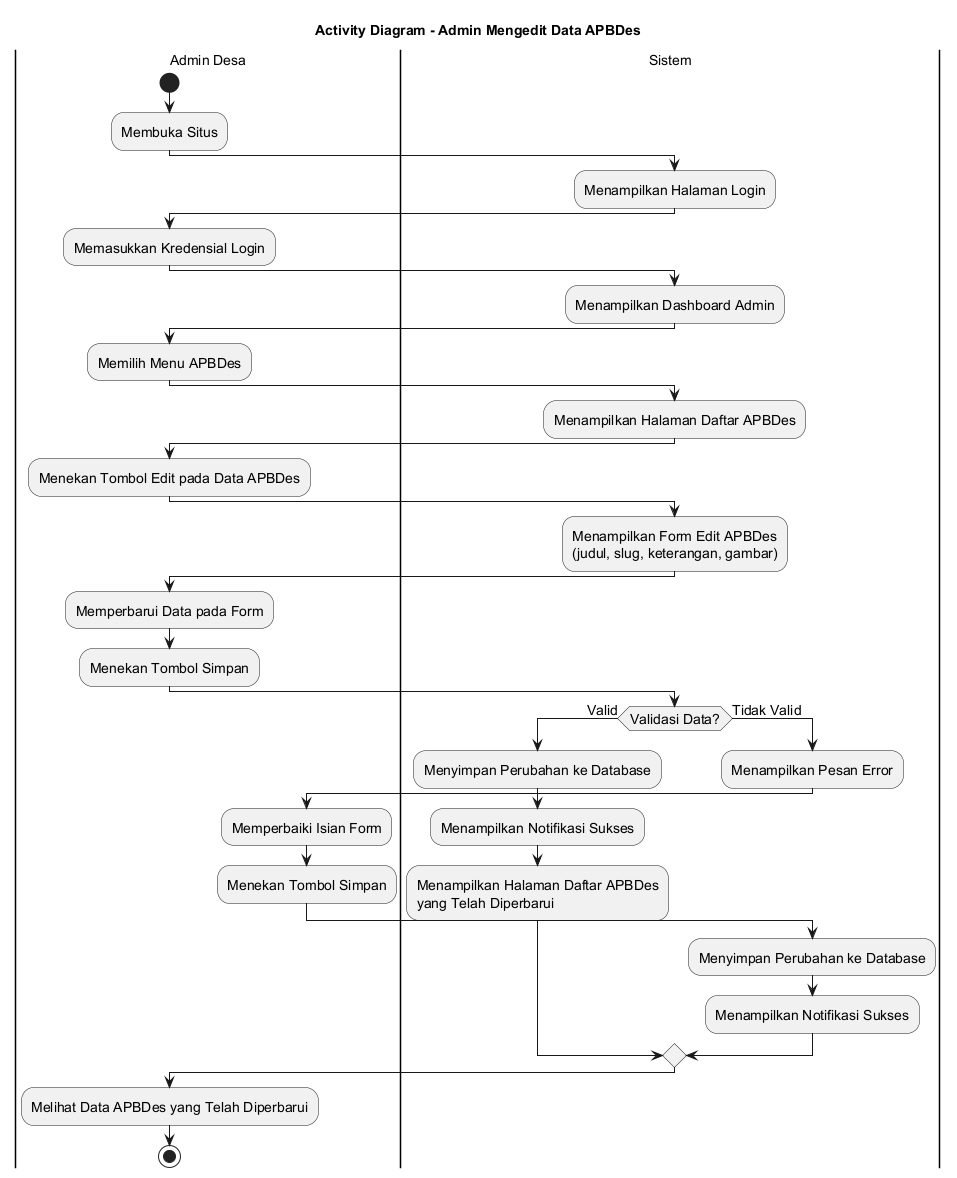

The diagram above was rendered by PlantUML. Its source (embedded in the PNG):
@startuml
skinparamlocked defaultFontSize 14
title Activity Diagram - Admin Mengedit Data APBDes

|Admin Desa|
start
:Membuka Situs;

|Sistem|
:Menampilkan Halaman Login;

|Admin Desa|
:Memasukkan Kredensial Login;

|Sistem|
:Menampilkan Dashboard Admin;

|Admin Desa|
:Memilih Menu APBDes;

|Sistem|
:Menampilkan Halaman Daftar APBDes;

|Admin Desa|
:Menekan Tombol Edit pada Data APBDes;

|Sistem|
:Menampilkan Form Edit APBDes
(judul, slug, keterangan, gambar);

|Admin Desa|
:Memperbarui Data pada Form;
:Menekan Tombol Simpan;

|Sistem|
if (Validasi Data?) then (Valid)
    :Menyimpan Perubahan ke Database;
    :Menampilkan Notifikasi Sukses;
    :Menampilkan Halaman Daftar APBDes
    yang Telah Diperbarui;
else (Tidak Valid)
    :Menampilkan Pesan Error;
    |Admin Desa|
    :Memperbaiki Isian Form;
    :Menekan Tombol Simpan;
    |Sistem|
    :Menyimpan Perubahan ke Database;
    :Menampilkan Notifikasi Sukses;
endif

|Admin Desa|
:Melihat Data APBDes yang Telah Diperbarui;

stop
@enduml